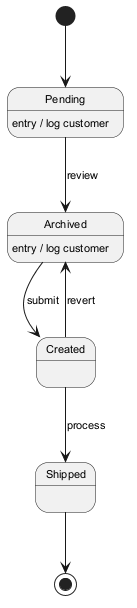

The diagram above was rendered by PlantUML. Its source (embedded in the PNG):
@startuml
skinparam backgroundColor #FFFFFF
skinparam classBackgroundColor #E8F4FA
skinparam classBorderColor #2C7DA0
skinparam defaultFontSize 11
[*] --> Pending
Pending --> Archived : review
Pending : entry / log customer
Archived --> Created : submit
Archived : entry / log customer
Created --> Shipped : process
Created --> Archived : revert
Shipped --> [*]
@enduml